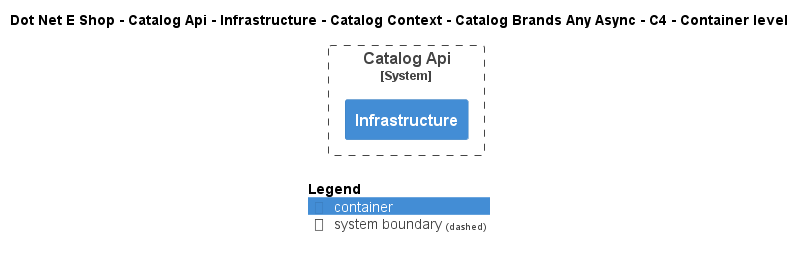

The diagram above was rendered by PlantUML. Its source (embedded in the PNG):
@startuml
!include ..\..\..\..\..\..\..\..\..\.c4s\C4_Container.puml

AddElementTag("c4interflow:lifecycle:new", $bgColor=green, $fontColor=#ffffff, $borderColor=green, $shadowing="False")
AddElementTag("c4interflow:lifecycle:changed", $bgColor=orange, $fontColor=#ffffff, $borderColor=orange, $shadowing="False")
AddElementTag("c4interflow:lifecycle:removed", $bgColor=red, $fontColor=#ffffff, $borderColor=red, $shadowing="False")

AddRelTag("c4interflow:lifecycle:new", $textColor=green, $lineColor=green)
AddRelTag("c4interflow:lifecycle:changed", $textColor=orange, $lineColor=orange)
AddRelTag("c4interflow:lifecycle:removed", $textColor=red, $lineColor=red)

SHOW_PERSON_PORTRAIT()
LAYOUT_TOP_DOWN()

skinparam linetype polyline

title Dot Net E Shop - Catalog Api - Infrastructure - Catalog Context - Catalog Brands Any Async - C4 - Container level


System_Boundary(DotNetEShop.SoftwareSystems.CatalogApi, "Catalog Api") {
    Container(DotNetEShop.SoftwareSystems.CatalogApi.Containers.Infrastructure, "Infrastructure", "", "")
}



SHOW_LEGEND()
@enduml